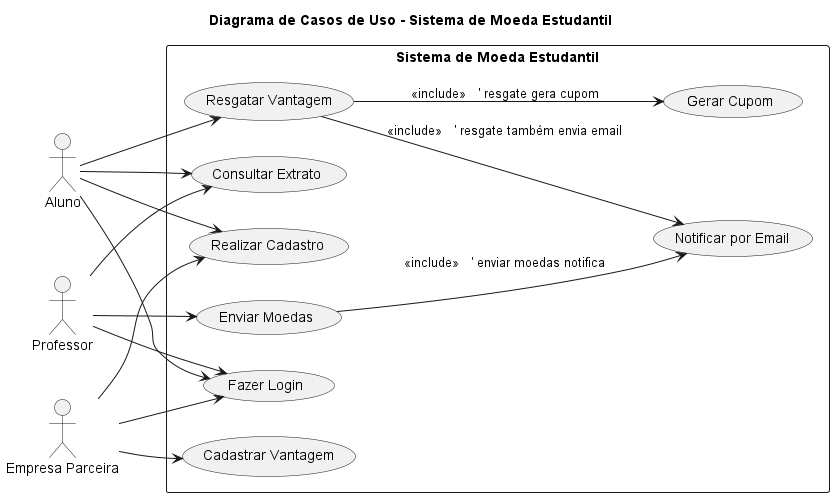

The diagram above was rendered by PlantUML. Its source (embedded in the PNG):
@startuml
title Diagrama de Casos de Uso - Sistema de Moeda Estudantil

left to right direction

'======================
' ATORES
'======================
actor Aluno
actor Professor
actor "Empresa Parceira" as Empresa

'======================
' SISTEMA
'======================
rectangle "Sistema de Moeda Estudantil" {

  ' ALUNO
  usecase "Realizar Cadastro" as UC1
  usecase "Fazer Login" as UC2
  usecase "Consultar Extrato" as UC3
  usecase "Resgatar Vantagem" as UC4

  ' PROFESSOR
  usecase "Enviar Moedas" as UC5

  ' EMPRESA
  usecase "Cadastrar Vantagem" as UC6

  ' SISTEMA AUTOMÁTICO
  usecase "Notificar por Email" as UC7
  usecase "Gerar Cupom" as UC8
}

'======================
' RELACIONAMENTOS
'======================

Aluno --> UC1
Aluno --> UC2
Aluno --> UC3
Aluno --> UC4

Professor --> UC2
Professor --> UC3
Professor --> UC5

Empresa --> UC1
Empresa --> UC2
Empresa --> UC6

' INCLUDE (obrigatório)
UC5 --> UC7 : <<include>>   ' enviar moedas notifica
UC4 --> UC8 : <<include>>   ' resgate gera cupom
UC4 --> UC7 : <<include>>   ' resgate também envia email

@enduml